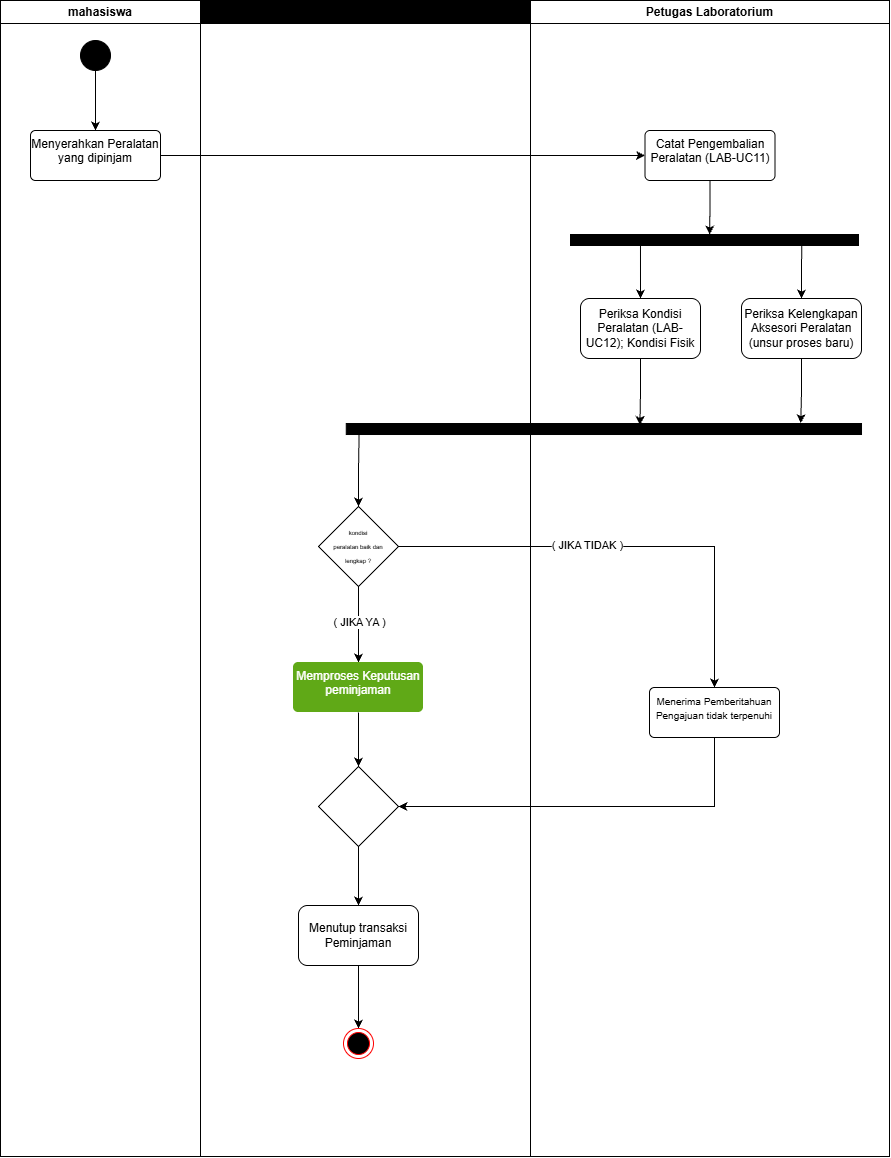

The diagram above was exported from draw.io. Its source (the exported page's mxGraphModel, read from the mxfile embedded in the PNG):
<mxGraphModel dx="1985" dy="1187" grid="0" gridSize="10" guides="1" tooltips="1" connect="1" arrows="1" fold="1" page="1" pageScale="1" pageWidth="827" pageHeight="1169" math="0" shadow="0">
  <root>
    <mxCell id="0" />
    <mxCell id="1" parent="0" />
    <mxCell id="mdTwkKXfnR3Io1t-1KLo-1" parent="1" style="swimlane;whiteSpace=wrap;html=1;" value="mahasiswa" vertex="1">
      <mxGeometry height="1156" width="200" x="241" y="260" as="geometry" />
    </mxCell>
    <mxCell id="mdTwkKXfnR3Io1t-1KLo-2" edge="1" parent="mdTwkKXfnR3Io1t-1KLo-1" source="mdTwkKXfnR3Io1t-1KLo-3" style="edgeStyle=orthogonalEdgeStyle;rounded=0;orthogonalLoop=1;jettySize=auto;html=1;defaultLabelBackgroundColor=page;" target="mdTwkKXfnR3Io1t-1KLo-4" value="">
      <mxGeometry relative="1" as="geometry" />
    </mxCell>
    <mxCell id="mdTwkKXfnR3Io1t-1KLo-3" parent="mdTwkKXfnR3Io1t-1KLo-1" style="ellipse;fillColor=strokeColor;html=1;strokeColor=default;" value="" vertex="1">
      <mxGeometry height="30" width="30" x="80" y="40" as="geometry" />
    </mxCell>
    <mxCell id="mdTwkKXfnR3Io1t-1KLo-4" parent="mdTwkKXfnR3Io1t-1KLo-1" style="html=1;align=center;verticalAlign=top;rounded=1;absoluteArcSize=1;arcSize=10;dashed=0;whiteSpace=wrap;" value="Menyerahkan Peralatan yang dipinjam" vertex="1">
      <mxGeometry height="50" width="130" x="30" y="130" as="geometry" />
    </mxCell>
    <mxCell id="mdTwkKXfnR3Io1t-1KLo-7" parent="1" style="swimlane;whiteSpace=wrap;html=1;fillColor=light-dark(#000000,#000000);" value="&lt;div&gt;Sistem&lt;/div&gt;" vertex="1">
      <mxGeometry height="1156" width="330" x="441" y="260" as="geometry" />
    </mxCell>
    <mxCell id="mdTwkKXfnR3Io1t-1KLo-50" edge="1" parent="mdTwkKXfnR3Io1t-1KLo-7" source="mdTwkKXfnR3Io1t-1KLo-48" style="edgeStyle=orthogonalEdgeStyle;rounded=0;orthogonalLoop=1;jettySize=auto;html=1;defaultLabelBackgroundColor=page;" target="mdTwkKXfnR3Io1t-1KLo-25" value="">
      <mxGeometry relative="1" as="geometry" />
    </mxCell>
    <mxCell id="mdTwkKXfnR3Io1t-1KLo-59" connectable="0" parent="mdTwkKXfnR3Io1t-1KLo-50" style="edgeLabel;html=1;align=center;verticalAlign=middle;resizable=0;points=[];inheritText=1;defaultLabelBackgroundColor=page;" value="( JIKA YA )" vertex="1">
      <mxGeometry relative="1" x="-0.3432" y="3" as="geometry">
        <mxPoint x="-3" y="10" as="offset" />
      </mxGeometry>
    </mxCell>
    <mxCell id="mdTwkKXfnR3Io1t-1KLo-48" parent="mdTwkKXfnR3Io1t-1KLo-7" style="rhombus;whiteSpace=wrap;html=1;shapeInside=1;direction=south;" value="&lt;font style=&quot;font-size: 6px;&quot;&gt;kondisi peralatan baik dan lengkap ?&lt;/font&gt;" vertex="1">
      <mxGeometry height="80" width="80" x="118" y="506" as="geometry" />
    </mxCell>
    <mxCell id="mdTwkKXfnR3Io1t-1KLo-54" edge="1" parent="mdTwkKXfnR3Io1t-1KLo-7" source="mdTwkKXfnR3Io1t-1KLo-25" style="edgeStyle=orthogonalEdgeStyle;rounded=0;orthogonalLoop=1;jettySize=auto;html=1;defaultLabelBackgroundColor=page;" target="mdTwkKXfnR3Io1t-1KLo-53" value="">
      <mxGeometry relative="1" as="geometry" />
    </mxCell>
    <mxCell id="mdTwkKXfnR3Io1t-1KLo-25" parent="mdTwkKXfnR3Io1t-1KLo-7" style="html=1;align=center;verticalAlign=top;rounded=1;absoluteArcSize=1;arcSize=10;dashed=0;whiteSpace=wrap;fillColor=light-dark(#60A917,#97D077);fontColor=#ffffff;strokeColor=none;" value="&lt;div&gt;Memproses Keputusan&lt;/div&gt;&lt;div&gt;peminjaman&lt;/div&gt;" vertex="1">
      <mxGeometry height="50" width="130" x="93" y="662" as="geometry" />
    </mxCell>
    <mxCell id="mdTwkKXfnR3Io1t-1KLo-56" edge="1" parent="mdTwkKXfnR3Io1t-1KLo-7" source="mdTwkKXfnR3Io1t-1KLo-53" style="edgeStyle=orthogonalEdgeStyle;rounded=0;orthogonalLoop=1;jettySize=auto;html=1;defaultLabelBackgroundColor=page;" target="mdTwkKXfnR3Io1t-1KLo-55" value="">
      <mxGeometry relative="1" as="geometry" />
    </mxCell>
    <mxCell id="mdTwkKXfnR3Io1t-1KLo-53" parent="mdTwkKXfnR3Io1t-1KLo-7" style="rhombus;whiteSpace=wrap;html=1;shapeInside=1;direction=south;" value="" vertex="1">
      <mxGeometry height="80" width="80" x="118" y="766" as="geometry" />
    </mxCell>
    <mxCell id="mdTwkKXfnR3Io1t-1KLo-58" edge="1" parent="mdTwkKXfnR3Io1t-1KLo-7" source="mdTwkKXfnR3Io1t-1KLo-55" style="edgeStyle=orthogonalEdgeStyle;rounded=0;orthogonalLoop=1;jettySize=auto;html=1;defaultLabelBackgroundColor=page;" target="mdTwkKXfnR3Io1t-1KLo-57" value="">
      <mxGeometry relative="1" as="geometry" />
    </mxCell>
    <mxCell id="mdTwkKXfnR3Io1t-1KLo-55" parent="mdTwkKXfnR3Io1t-1KLo-7" style="rounded=1;whiteSpace=wrap;html=1;roundedPerimeter=1;" value="Menutup transaksi Peminjaman" vertex="1">
      <mxGeometry height="60" width="120" x="98" y="905" as="geometry" />
    </mxCell>
    <mxCell id="mdTwkKXfnR3Io1t-1KLo-57" parent="mdTwkKXfnR3Io1t-1KLo-7" style="ellipse;html=1;shape=endState;fillColor=#000000;strokeColor=#ff0000;" value="" vertex="1">
      <mxGeometry height="30" width="30" x="143" y="1028" as="geometry" />
    </mxCell>
    <mxCell id="mdTwkKXfnR3Io1t-1KLo-23" edge="1" parent="1" source="mdTwkKXfnR3Io1t-1KLo-4" style="edgeStyle=orthogonalEdgeStyle;rounded=0;orthogonalLoop=1;jettySize=auto;html=1;defaultLabelBackgroundColor=page;" target="mdTwkKXfnR3Io1t-1KLo-8" value="">
      <mxGeometry relative="1" as="geometry" />
    </mxCell>
    <mxCell id="mdTwkKXfnR3Io1t-1KLo-24" parent="1" style="swimlane;whiteSpace=wrap;html=1;" value="Petugas Laboratorium" vertex="1">
      <mxGeometry height="1156" width="359" x="771" y="260" as="geometry" />
    </mxCell>
    <mxCell id="mdTwkKXfnR3Io1t-1KLo-8" parent="mdTwkKXfnR3Io1t-1KLo-24" style="html=1;align=center;verticalAlign=top;rounded=1;absoluteArcSize=1;arcSize=10;dashed=0;whiteSpace=wrap;" value="Catat Pengembalian Peralatan (LAB-UC11)" vertex="1">
      <mxGeometry height="50" width="130" x="114.5" y="130" as="geometry" />
    </mxCell>
    <mxCell id="mdTwkKXfnR3Io1t-1KLo-37" parent="mdTwkKXfnR3Io1t-1KLo-24" style="html=1;points=[];perimeter=orthogonalPerimeter;fillColor=strokeColor;rotation=90;" value="" vertex="1">
      <mxGeometry height="288" width="11" x="178.5" y="95.5" as="geometry" />
    </mxCell>
    <mxCell id="mdTwkKXfnR3Io1t-1KLo-38" edge="1" parent="mdTwkKXfnR3Io1t-1KLo-24" source="mdTwkKXfnR3Io1t-1KLo-8" style="edgeStyle=orthogonalEdgeStyle;rounded=0;orthogonalLoop=1;jettySize=auto;html=1;exitX=0.5;exitY=1;exitDx=0;exitDy=0;entryX=0.011;entryY=0.517;entryDx=0;entryDy=0;entryPerimeter=0;defaultLabelBackgroundColor=page;" target="mdTwkKXfnR3Io1t-1KLo-37">
      <mxGeometry relative="1" as="geometry" />
    </mxCell>
    <mxCell id="mdTwkKXfnR3Io1t-1KLo-39" parent="mdTwkKXfnR3Io1t-1KLo-24" style="rounded=1;whiteSpace=wrap;html=1;roundedPerimeter=1;" value="Periksa Kondisi Peralatan (LAB-UC12); Kondisi Fisik" vertex="1">
      <mxGeometry height="60" width="120" x="50" y="298" as="geometry" />
    </mxCell>
    <mxCell id="mdTwkKXfnR3Io1t-1KLo-40" edge="1" parent="mdTwkKXfnR3Io1t-1KLo-24" source="mdTwkKXfnR3Io1t-1KLo-39" style="edgeStyle=orthogonalEdgeStyle;rounded=0;orthogonalLoop=1;jettySize=auto;html=1;exitX=0.5;exitY=0;exitDx=0;exitDy=0;entryX=0.602;entryY=0.757;entryDx=0;entryDy=0;entryPerimeter=0;defaultLabelBackgroundColor=page;endArrow=none;endFill=0;startArrow=classic;startFill=1;" target="mdTwkKXfnR3Io1t-1KLo-37">
      <mxGeometry relative="1" as="geometry" />
    </mxCell>
    <mxCell id="mdTwkKXfnR3Io1t-1KLo-41" parent="mdTwkKXfnR3Io1t-1KLo-24" style="rounded=1;whiteSpace=wrap;html=1;roundedPerimeter=1;" value="Periksa Kelengkapan Aksesori Peralatan (unsur proses baru)" vertex="1">
      <mxGeometry height="60" width="120" x="211" y="298" as="geometry" />
    </mxCell>
    <mxCell id="mdTwkKXfnR3Io1t-1KLo-42" edge="1" parent="mdTwkKXfnR3Io1t-1KLo-24" source="mdTwkKXfnR3Io1t-1KLo-41" style="edgeStyle=orthogonalEdgeStyle;rounded=0;orthogonalLoop=1;jettySize=auto;html=1;exitX=0.5;exitY=0;exitDx=0;exitDy=0;defaultLabelBackgroundColor=page;endArrow=none;endFill=0;startArrow=classic;startFill=1;entryX=1.009;entryY=0.197;entryDx=0;entryDy=0;entryPerimeter=0;" target="mdTwkKXfnR3Io1t-1KLo-37">
      <mxGeometry relative="1" as="geometry">
        <mxPoint x="249" y="323" as="sourcePoint" />
        <mxPoint x="284.05999999999995" y="246.14" as="targetPoint" />
      </mxGeometry>
    </mxCell>
    <mxCell id="mdTwkKXfnR3Io1t-1KLo-44" parent="mdTwkKXfnR3Io1t-1KLo-24" style="html=1;points=[];perimeter=orthogonalPerimeter;fillColor=strokeColor;rotation=90;" value="" vertex="1">
      <mxGeometry height="515.25" width="11" x="67.88" y="170.88" as="geometry" />
    </mxCell>
    <mxCell id="mdTwkKXfnR3Io1t-1KLo-45" edge="1" parent="mdTwkKXfnR3Io1t-1KLo-24" source="mdTwkKXfnR3Io1t-1KLo-41" style="edgeStyle=orthogonalEdgeStyle;rounded=0;orthogonalLoop=1;jettySize=auto;html=1;exitX=0.5;exitY=1;exitDx=0;exitDy=0;defaultLabelBackgroundColor=page;">
      <mxGeometry relative="1" x="0.0705" as="geometry">
        <mxPoint x="270.29999999999995" y="422.69000000000005" as="targetPoint" />
      </mxGeometry>
    </mxCell>
    <mxCell id="mdTwkKXfnR3Io1t-1KLo-46" edge="1" parent="mdTwkKXfnR3Io1t-1KLo-24" source="mdTwkKXfnR3Io1t-1KLo-39" style="edgeStyle=orthogonalEdgeStyle;rounded=0;orthogonalLoop=1;jettySize=auto;html=1;exitX=0.5;exitY=1;exitDx=0;exitDy=0;entryX=0.136;entryY=0.43;entryDx=0;entryDy=0;entryPerimeter=0;defaultLabelBackgroundColor=page;" target="mdTwkKXfnR3Io1t-1KLo-44">
      <mxGeometry relative="1" as="geometry" />
    </mxCell>
    <mxCell id="mdTwkKXfnR3Io1t-1KLo-5" parent="mdTwkKXfnR3Io1t-1KLo-24" style="html=1;align=center;verticalAlign=top;rounded=1;absoluteArcSize=1;arcSize=10;dashed=0;whiteSpace=wrap;fillColor=light-dark(#FFFFFF,#FF9999);fontColor=light-dark(#000000,#000000);" value="&lt;div&gt;&lt;font style=&quot;font-size: 10px;&quot;&gt;Menerima Pemberitahuan Pengajuan tidak terpenuhi&lt;/font&gt;&lt;/div&gt;" vertex="1">
      <mxGeometry height="50" width="130" x="119" y="687" as="geometry" />
    </mxCell>
    <mxCell id="mdTwkKXfnR3Io1t-1KLo-49" edge="1" parent="1" source="mdTwkKXfnR3Io1t-1KLo-48" style="edgeStyle=orthogonalEdgeStyle;rounded=0;orthogonalLoop=1;jettySize=auto;html=1;exitX=0;exitY=0.5;exitDx=0;exitDy=0;entryX=0.772;entryY=0.975;entryDx=0;entryDy=0;entryPerimeter=0;defaultLabelBackgroundColor=page;startArrow=classic;startFill=1;endArrow=none;endFill=0;" target="mdTwkKXfnR3Io1t-1KLo-44">
      <mxGeometry relative="1" as="geometry" />
    </mxCell>
    <mxCell id="mdTwkKXfnR3Io1t-1KLo-60" edge="1" parent="1" source="mdTwkKXfnR3Io1t-1KLo-48" style="edgeStyle=orthogonalEdgeStyle;rounded=0;orthogonalLoop=1;jettySize=auto;html=1;exitX=0.5;exitY=0;exitDx=0;exitDy=0;defaultLabelBackgroundColor=page;" target="mdTwkKXfnR3Io1t-1KLo-5">
      <mxGeometry relative="1" as="geometry" />
    </mxCell>
    <mxCell id="mdTwkKXfnR3Io1t-1KLo-61" connectable="0" parent="mdTwkKXfnR3Io1t-1KLo-60" style="edgeLabel;html=1;align=center;verticalAlign=middle;resizable=0;points=[];inheritText=1;defaultLabelBackgroundColor=page;" value="( JIKA TIDAK )" vertex="1">
      <mxGeometry relative="1" x="-0.1775" y="-1" as="geometry">
        <mxPoint y="-3" as="offset" />
      </mxGeometry>
    </mxCell>
    <mxCell id="mdTwkKXfnR3Io1t-1KLo-63" edge="1" parent="1" source="mdTwkKXfnR3Io1t-1KLo-5" style="edgeStyle=orthogonalEdgeStyle;rounded=0;orthogonalLoop=1;jettySize=auto;html=1;exitX=0.5;exitY=1;exitDx=0;exitDy=0;entryX=0.5;entryY=0;entryDx=0;entryDy=0;defaultLabelBackgroundColor=page;" target="mdTwkKXfnR3Io1t-1KLo-53">
      <mxGeometry relative="1" as="geometry" />
    </mxCell>
  </root>
</mxGraphModel>